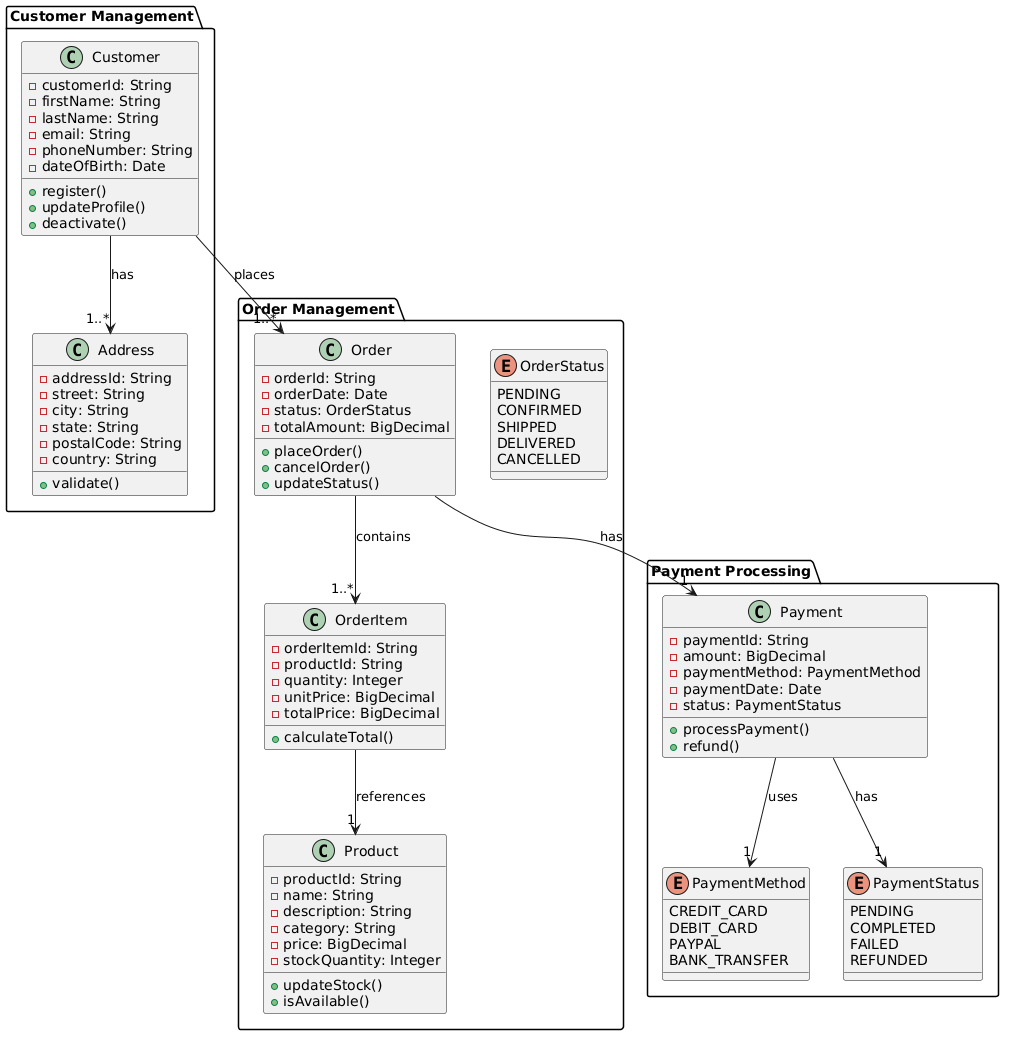

The diagram above was rendered by PlantUML. Its source (embedded in the PNG):
@startuml
' Business Class Diagram - Core Domain Entities

package "Customer Management" {
  class Customer {
    - customerId: String
    - firstName: String
    - lastName: String
    - email: String
    - phoneNumber: String
    - dateOfBirth: Date
    + register()
    + updateProfile()
    + deactivate()
  }

  class Address {
    - addressId: String
    - street: String
    - city: String
    - state: String
    - postalCode: String
    - country: String
    + validate()
  }
}

package "Order Management" {
  class Order {
    - orderId: String
    - orderDate: Date
    - status: OrderStatus
    - totalAmount: BigDecimal
    + placeOrder()
    + cancelOrder()
    + updateStatus()
  }

  class OrderItem {
    - orderItemId: String
    - productId: String
    - quantity: Integer
    - unitPrice: BigDecimal
    - totalPrice: BigDecimal
    + calculateTotal()
  }

  enum OrderStatus {
    PENDING
    CONFIRMED
    SHIPPED
    DELIVERED
    CANCELLED
  }

  class Product {
    - productId: String
    - name: String
    - description: String
    - category: String
    - price: BigDecimal
    - stockQuantity: Integer
    + updateStock()
    + isAvailable()
  }
}

package "Payment Processing" {
  class Payment {
    - paymentId: String
    - amount: BigDecimal
    - paymentMethod: PaymentMethod
    - paymentDate: Date
    - status: PaymentStatus
    + processPayment()
    + refund()
  }

  enum PaymentMethod {
    CREDIT_CARD
    DEBIT_CARD
    PAYPAL
    BANK_TRANSFER
  }

  enum PaymentStatus {
    PENDING
    COMPLETED
    FAILED
    REFUNDED
  }
}

' Relationships
Customer --> "1..*" Address : has
Customer --> "1..*" Order : places
Order --> "1..*" OrderItem : contains
Order --> "1" Payment : has
OrderItem --> "1" Product : references
Payment --> "1" PaymentMethod : uses
Payment --> "1" PaymentStatus : has

@enduml